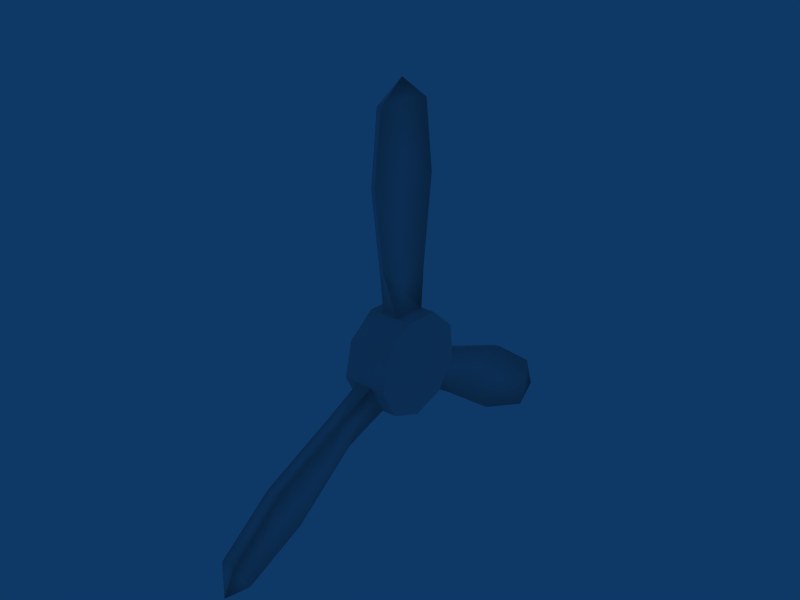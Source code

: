 # Source: BigBomberPropeller.blend  (saved by Blender 2.49.2; exported with 4.5.12 LTS)
import bpy
from mathutils import Matrix  # noqa: F401  (used for matrix-valued properties, if any)

bpy.ops.wm.read_factory_settings(use_empty=True)
scene = bpy.context.scene
scene.name = 'Scene'

# ---- collections
col_collection_1 = bpy.data.collections.new('Collection 1'); scene.collection.children.link(col_collection_1)

# ---- materials (node trees are filled in below, after node groups)
mat_material = bpy.data.materials.new('Material')
mat_material.alpha_threshold = 0.0
mat_material.roughness = 0.5
mat_material.line_color = (0.0, 0.0, 0.0, 1.0)

# ---- material node trees

# ---- world
world_world = bpy.data.worlds.new('World'); scene.world = world_world
world_world.color = (0.05656, 0.2208, 0.4)
world_world.use_sun_shadow = False
world_world.sun_shadow_jitter_overblur = 0.0
world_world.cycles.sampling_method = 'MANUAL'
world_world.cycles.sample_map_resolution = 256

# ---- meshes
me_cylinder_002 = bpy.data.meshes.new('Cylinder.002')
me_cylinder_002.from_pydata([(-0.05941, -1.15, 1.77), (-0.02304, -1.15, 1.77), (0.05539, -0.8124, 1.981), (-0.05941, -0.8124, 1.981), (-0.002011, -1.069, 2.04), (-0.02537, -0.9265, 1.201), (-0.05709, -0.9265, 1.201), (0.05307, -0.4677, 1.488), (-0.05709, -0.4677, 1.488), (-0.02304, -0.513, 0.6123), (-0.05941, -0.513, 0.6123), (0.05539, -0.197, 0.8018), (-0.05941, -0.197, 0.8018), (-0.06378, -0.3356, -0.2733), (-0.06378, -0.09524, -0.4434), (0.06378, -0.3356, -0.2733), (-0.05941, -0.8413, -1.965), (-0.02304, -0.8413, -1.965), (0.05539, -1.179, -1.754), (-0.05941, -1.179, -1.754), (-0.002011, -1.097, -2.024), (-0.02537, -0.4979, -1.471), (-0.05709, -0.4979, -1.471), (0.05307, -0.9567, -1.184), (-0.05709, -0.9567, -1.184), (-0.02304, -0.2334, -0.7888), (-0.05941, -0.2334, -0.7888), (0.05539, -0.543, -0.5872), (-0.05941, -0.543, -0.5872), (-0.183, 0.0003656, -0.0008493), (0.183, 0.0003656, -0.0008493), (-0.183, 0.1899, -0.4064), (0.183, 0.1899, -0.4064), (-0.183, -0.09524, -0.4434), (0.183, -0.09524, -0.4434), (-0.183, -0.3356, -0.2733), (0.183, -0.3356, -0.2733), (-0.183, -0.4188, 0.02424), (0.183, -0.4188, 0.02424), (-0.183, -0.3058, 0.3101), (0.183, -0.3058, 0.3101), (-0.183, -0.0496, 0.4504), (0.183, -0.0496, 0.4504), (-0.183, 0.23, 0.3796), (0.183, 0.23, 0.3796), (-0.183, 0.4022, 0.1308), (-0.183, 0.3863, -0.1796), (0.183, 0.4022, 0.1308), (0.183, 0.3863, -0.1796), (-0.05941, 0.7412, -0.2171), (0.05539, 0.7412, -0.2171), (-0.05941, 0.7476, 0.1739), (-0.02304, 0.7476, 0.1739), (-0.05709, 1.426, -0.3065), (0.05307, 1.426, -0.3065), (-0.05709, 1.426, 0.267), (-0.02537, 1.426, 0.267), (-0.002011, 2.168, -0.01856), (-0.05941, 1.993, -0.23), (0.05539, 1.993, -0.23), (-0.02304, 1.993, 0.1923), (-0.05941, 1.993, 0.1922), (0.06378, 0.4022, 0.1308), (0.06378, 0.23, 0.3796), (0.06378, -0.0496, 0.4504), (0.06378, -0.3058, 0.3101), (0.06378, -0.4188, 0.02424), (0.06378, -0.09524, -0.4434), (0.06378, 0.1899, -0.4064), (0.06378, 0.3863, -0.1796), (-0.06378, 0.4022, 0.1308), (-0.06378, 0.23, 0.3796), (-0.06378, -0.0496, 0.4504), (-0.06378, -0.3058, 0.3101), (-0.06378, -0.4188, 0.02424), (-0.06378, 0.1899, -0.4064), (-0.06378, 0.3863, -0.1796)], [], [(4, 0, 1), (2, 4, 1), (3, 4, 2), (0, 4, 3), (0, 6, 5, 1), (7, 2, 1, 5), (8, 3, 2, 7), (6, 0, 3, 8), (65, 9, 10, 73), (9, 5, 6, 10), (64, 11, 9, 65), (11, 7, 5, 9), (72, 12, 11, 64), (12, 8, 7, 11), (73, 10, 12, 72), (10, 6, 8, 12), (17, 20, 16), (18, 20, 17), (19, 20, 18), (16, 20, 19), (21, 17, 16, 22), (23, 18, 17, 21), (22, 16, 19, 24), (67, 25, 26, 14), (25, 21, 22, 26), (15, 27, 25, 67), (27, 23, 21, 25), (13, 28, 27, 15), (28, 24, 23, 27), (14, 26, 28, 13), (26, 22, 24, 28), (29, 46, 31), (30, 32, 48), (29, 31, 33), (30, 34, 32), (29, 33, 35), (30, 36, 34), (29, 35, 37), (30, 38, 36), (29, 37, 39), (30, 40, 38), (29, 39, 41), (30, 42, 40), (29, 41, 43), (30, 44, 42), (29, 43, 45), (30, 47, 44), (29, 45, 46), (30, 48, 47), (76, 75, 31, 46), (68, 69, 48, 32), (75, 14, 33, 31), (67, 68, 32, 34), (14, 13, 35, 33), (15, 67, 34, 36), (13, 74, 37, 35), (66, 15, 36, 38), (74, 73, 39, 37), (65, 66, 38, 40), (73, 72, 41, 39), (64, 65, 40, 42), (72, 71, 43, 41), (63, 64, 42, 44), (71, 70, 45, 43), (62, 63, 44, 47), (70, 76, 46, 45), (69, 62, 47, 48), (51, 55, 53, 49), (70, 51, 49, 76), (49, 53, 54, 50), (76, 49, 50, 69), (50, 54, 56, 52), (69, 50, 52, 62), (52, 56, 55, 51), (62, 52, 51, 70), (55, 61, 58, 53), (53, 58, 59, 54), (54, 59, 60, 56), (56, 60, 61, 55), (61, 57, 58), (58, 57, 59), (59, 57, 60), (60, 57, 61), (71, 63, 62, 70), (72, 64, 63, 71), (74, 66, 65, 73), (13, 15, 66, 74), (75, 68, 67, 14), (76, 69, 68, 75), (18, 23, 24, 19)])
me_cylinder_002.polygons.foreach_set('use_smooth', [1, 1, 1, 1, 1, 1, 1, 1, 1, 1, 1, 1, 1, 1, 1, 1, 1, 1, 1, 1, 1, 1, 1, 1, 1, 1, 1, 1, 1, 1, 1, 0, 0, 0, 0, 0, 0, 0, 0, 0, 0, 0, 0, 0, 0, 0, 0, 0, 0, 1, 1, 1, 1, 1, 1, 1, 1, 1, 1, 1, 1, 1, 1, 1, 1, 1, 1, 1, 1, 1, 1, 1, 1, 1, 1, 1, 1, 1, 1, 1, 1, 1, 1, 1, 1, 1, 1, 1, 1, 1])
_k = set([(29, 31), (29, 33), (29, 35), (29, 37), (29, 39), (29, 41), (29, 43), (29, 45), (29, 46), (30, 32), (30, 34), (30, 36), (30, 38), (30, 40), (30, 42), (30, 44), (30, 47), (30, 48), (31, 33), (31, 46), (32, 34), (32, 48), (33, 35), (34, 36), (35, 37), (36, 38), (37, 39), (38, 40), (39, 41), (40, 42), (41, 43), (42, 44), (43, 45), (44, 47), (45, 46), (47, 48)])
me_cylinder_002.attributes.new('sharp_edge', 'BOOLEAN', 'EDGE').data.foreach_set('value', [ (min(e.vertices), max(e.vertices)) in _k for e in me_cylinder_002.edges])
_uv = me_cylinder_002.uv_layers.new(name='UVTex')
_uv.uv.foreach_set('vector', [0.4805, 0.6746, 0.4787, 0.6752, 0.4787, 0.6752, 0.4801, 0.6727, 0.4805, 0.6746, 0.4787, 0.6752, 0.4801, 0.6727, 0.4805, 0.6746, 0.4801, 0.6727, 0.4787, 0.6752, 0.4805, 0.6746, 0.4801, 0.6727, 0.4787, 0.6752, 0.4748, 0.6735, 0.4748, 0.6735, 0.4787, 0.6752, 0.4768, 0.6702, 0.4801, 0.6727, 0.4787, 0.6752, 0.4748, 0.6735, 0.4768, 0.6702, 0.4801, 0.6727, 0.4801, 0.6727, 0.4768, 0.6702, 0.4748, 0.6735, 0.4787, 0.6752, 0.4801, 0.6727, 0.4768, 0.6702, 0.4688, 0.669, 0.4708, 0.6705, 0.4708, 0.6705, 0.4688, 0.669, 0.4708, 0.6705, 0.4748, 0.6735, 0.4748, 0.6735, 0.4708, 0.6705, 0.4697, 0.6671, 0.4721, 0.6682, 0.4708, 0.6705, 0.4688, 0.669, 0.4721, 0.6682, 0.4768, 0.6702, 0.4748, 0.6735, 0.4708, 0.6705, 0.4697, 0.6671, 0.4721, 0.6682, 0.4721, 0.6682, 0.4697, 0.6671, 0.4721, 0.6682, 0.4768, 0.6702, 0.4768, 0.6702, 0.4721, 0.6682, 0.4688, 0.669, 0.4708, 0.6705, 0.4721, 0.6682, 0.4697, 0.6671, 0.4708, 0.6705, 0.4748, 0.6735, 0.4768, 0.6702, 0.4721, 0.6682, 0.4533, 0.6729, 0.4529, 0.6748, 0.4533, 0.6729, 0.4547, 0.6754, 0.4529, 0.6748, 0.4533, 0.6729, 0.4547, 0.6754, 0.4529, 0.6748, 0.4547, 0.6754, 0.4533, 0.6729, 0.4529, 0.6748, 0.4547, 0.6754, 0.4567, 0.6704, 0.4533, 0.6729, 0.4533, 0.6729, 0.4567, 0.6704, 0.4586, 0.6738, 0.4547, 0.6754, 0.4533, 0.6729, 0.4567, 0.6704, 0.4567, 0.6704, 0.4533, 0.6729, 0.4547, 0.6754, 0.4586, 0.6738, 0.4636, 0.6674, 0.4613, 0.6684, 0.4613, 0.6684, 0.4636, 0.6674, 0.4613, 0.6684, 0.4567, 0.6704, 0.4567, 0.6704, 0.4613, 0.6684, 0.4648, 0.6692, 0.4627, 0.6707, 0.4613, 0.6684, 0.4636, 0.6674, 0.4627, 0.6707, 0.4586, 0.6738, 0.4567, 0.6704, 0.4613, 0.6684, 0.4648, 0.6692, 0.4627, 0.6707, 0.4627, 0.6707, 0.4648, 0.6692, 0.4627, 0.6707, 0.4586, 0.6738, 0.4586, 0.6738, 0.4627, 0.6707, 0.4636, 0.6674, 0.4613, 0.6684, 0.4627, 0.6707, 0.4648, 0.6692, 0.4613, 0.6684, 0.4567, 0.6704, 0.4586, 0.6738, 0.4627, 0.6707, 0.4667, 0.6667, 0.4654, 0.6639, 0.4639, 0.6653, 0.4667, 0.6667, 0.4639, 0.6653, 0.4654, 0.6639, 0.4667, 0.6667, 0.4639, 0.6653, 0.4636, 0.6674, 0.4667, 0.6667, 0.4636, 0.6674, 0.4639, 0.6653, 0.4667, 0.6667, 0.4636, 0.6674, 0.4648, 0.6692, 0.4667, 0.6667, 0.4648, 0.6692, 0.4636, 0.6674, 0.4667, 0.6667, 0.4648, 0.6692, 0.4668, 0.6698, 0.4667, 0.6667, 0.4668, 0.6698, 0.4648, 0.6692, 0.4667, 0.6667, 0.4668, 0.6698, 0.4688, 0.669, 0.4667, 0.6667, 0.4688, 0.669, 0.4668, 0.6698, 0.4667, 0.6667, 0.4688, 0.669, 0.4697, 0.6671, 0.4667, 0.6667, 0.4697, 0.6671, 0.4688, 0.669, 0.4667, 0.6667, 0.4697, 0.6671, 0.4692, 0.665, 0.4667, 0.6667, 0.4692, 0.665, 0.4697, 0.6671, 0.4667, 0.6667, 0.4692, 0.665, 0.4675, 0.6638, 0.4667, 0.6667, 0.4675, 0.6638, 0.4692, 0.665, 0.4667, 0.6667, 0.4675, 0.6638, 0.4654, 0.6639, 0.4667, 0.6667, 0.4654, 0.6639, 0.4675, 0.6638, 0.4654, 0.6639, 0.4639, 0.6653, 0.4639, 0.6653, 0.4654, 0.6639, 0.4639, 0.6653, 0.4654, 0.6639, 0.4654, 0.6639, 0.4639, 0.6653, 0.4639, 0.6653, 0.4636, 0.6674, 0.4636, 0.6674, 0.4639, 0.6653, 0.4636, 0.6674, 0.4639, 0.6653, 0.4639, 0.6653, 0.4636, 0.6674, 0.4636, 0.6674, 0.4648, 0.6692, 0.4648, 0.6692, 0.4636, 0.6674, 0.4648, 0.6692, 0.4636, 0.6674, 0.4636, 0.6674, 0.4648, 0.6692, 0.4648, 0.6692, 0.4668, 0.6698, 0.4668, 0.6698, 0.4648, 0.6692, 0.4668, 0.6698, 0.4648, 0.6692, 0.4648, 0.6692, 0.4668, 0.6698, 0.4668, 0.6698, 0.4688, 0.669, 0.4688, 0.669, 0.4668, 0.6698, 0.4688, 0.669, 0.4668, 0.6698, 0.4668, 0.6698, 0.4688, 0.669, 0.4688, 0.669, 0.4697, 0.6671, 0.4697, 0.6671, 0.4688, 0.669, 0.4697, 0.6671, 0.4688, 0.669, 0.4688, 0.669, 0.4697, 0.6671, 0.4697, 0.6671, 0.4692, 0.665, 0.4692, 0.665, 0.4697, 0.6671, 0.4692, 0.665, 0.4697, 0.6671, 0.4697, 0.6671, 0.4692, 0.665, 0.4692, 0.665, 0.4675, 0.6638, 0.4675, 0.6638, 0.4692, 0.665, 0.4675, 0.6638, 0.4692, 0.665, 0.4692, 0.665, 0.4675, 0.6638, 0.4675, 0.6638, 0.4654, 0.6639, 0.4654, 0.6639, 0.4675, 0.6638, 0.4654, 0.6639, 0.4675, 0.6638, 0.4675, 0.6638, 0.4654, 0.6639, 0.4678, 0.6612, 0.4685, 0.6562, 0.4646, 0.6562, 0.4652, 0.6613, 0.4675, 0.6638, 0.4678, 0.6612, 0.4652, 0.6613, 0.4654, 0.6639, 0.4652, 0.6613, 0.4646, 0.6562, 0.4646, 0.6562, 0.4652, 0.6613, 0.4654, 0.6639, 0.4652, 0.6613, 0.4652, 0.6613, 0.4654, 0.6639, 0.4652, 0.6613, 0.4646, 0.6562, 0.4685, 0.6562, 0.4678, 0.6612, 0.4654, 0.6639, 0.4652, 0.6613, 0.4678, 0.6612, 0.4675, 0.6638, 0.4678, 0.6612, 0.4685, 0.6562, 0.4685, 0.6562, 0.4678, 0.6612, 0.4675, 0.6638, 0.4678, 0.6612, 0.4678, 0.6612, 0.4675, 0.6638, 0.4685, 0.6562, 0.468, 0.6521, 0.4651, 0.6521, 0.4646, 0.6562, 0.4646, 0.6562, 0.4651, 0.6521, 0.4651, 0.6521, 0.4646, 0.6562, 0.4646, 0.6562, 0.4651, 0.6521, 0.468, 0.6521, 0.4685, 0.6562, 0.4685, 0.6562, 0.468, 0.6521, 0.468, 0.6521, 0.4685, 0.6562, 0.468, 0.6521, 0.4665, 0.6508, 0.4651, 0.6521, 0.4651, 0.6521, 0.4665, 0.6508, 0.4651, 0.6521, 0.4651, 0.6521, 0.4665, 0.6508, 0.468, 0.6521, 0.468, 0.6521, 0.4665, 0.6508, 0.468, 0.6521, 0.4692, 0.665, 0.4692, 0.665, 0.4675, 0.6638, 0.4675, 0.6638, 0.4697, 0.6671, 0.4697, 0.6671, 0.4692, 0.665, 0.4692, 0.665, 0.4668, 0.6698, 0.4668, 0.6698, 0.4688, 0.669, 0.4688, 0.669, 0.4648, 0.6692, 0.4648, 0.6692, 0.4668, 0.6698, 0.4668, 0.6698, 0.4639, 0.6653, 0.4639, 0.6653, 0.4636, 0.6674, 0.4636, 0.6674, 0.4654, 0.6639, 0.4654, 0.6639, 0.4639, 0.6653, 0.4639, 0.6653, 0.4547, 0.6754, 0.4586, 0.6738, 0.4586, 0.6738, 0.4547, 0.6754])
_ca = me_cylinder_002.color_attributes.new('Col', 'BYTE_COLOR', 'CORNER')
_ca.data.foreach_set('color', [1.0, 1.0, 1.0, 1.0, 1.0, 1.0, 1.0, 1.0, 1.0, 1.0, 1.0, 1.0, 1.0, 1.0, 1.0, 1.0, 1.0, 1.0, 1.0, 1.0, 1.0, 1.0, 1.0, 1.0, 1.0, 1.0, 1.0, 1.0, 1.0, 1.0, 1.0, 1.0, 1.0, 1.0, 1.0, 1.0, 1.0, 1.0, 1.0, 1.0, 1.0, 1.0, 1.0, 1.0, 1.0, 1.0, 1.0, 1.0, 1.0, 1.0, 1.0, 1.0, 1.0, 1.0, 1.0, 1.0, 0.9911, 0.9911, 0.9911, 0.9961, 1.0, 1.0, 1.0, 1.0, 1.0, 1.0, 1.0, 1.0, 1.0, 1.0, 1.0, 1.0, 1.0, 1.0, 1.0, 1.0, 1.0, 1.0, 1.0, 1.0, 1.0, 1.0, 1.0, 1.0, 1.0, 1.0, 1.0, 1.0, 1.0, 1.0, 1.0, 1.0, 1.0, 1.0, 1.0, 1.0, 1.0, 1.0, 1.0, 1.0, 1.0, 1.0, 1.0, 1.0, 1.0, 1.0, 1.0, 1.0, 1.0, 1.0, 1.0, 1.0, 1.0, 1.0, 1.0, 1.0, 0.9911, 0.9911, 0.9911, 0.9961, 1.0, 1.0, 1.0, 1.0, 1.0, 1.0, 1.0, 1.0, 0.9911, 0.9911, 0.9911, 0.9961, 0.9911, 0.9911, 0.9911, 0.9961, 1.0, 1.0, 1.0, 1.0, 1.0, 1.0, 1.0, 1.0, 1.0, 1.0, 1.0, 1.0, 1.0, 1.0, 1.0, 1.0, 0.9911, 0.9911, 0.9911, 0.9961, 1.0, 1.0, 1.0, 1.0, 1.0, 1.0, 1.0, 1.0, 1.0, 1.0, 1.0, 1.0, 1.0, 1.0, 1.0, 1.0, 0.9911, 0.9911, 0.9911, 0.9961, 1.0, 1.0, 1.0, 1.0, 1.0, 1.0, 1.0, 1.0, 1.0, 1.0, 1.0, 1.0, 1.0, 1.0, 1.0, 1.0, 1.0, 1.0, 1.0, 1.0, 1.0, 1.0, 1.0, 1.0, 1.0, 1.0, 1.0, 1.0, 1.0, 1.0, 1.0, 1.0, 1.0, 1.0, 1.0, 1.0, 1.0, 1.0, 1.0, 1.0, 1.0, 1.0, 1.0, 1.0, 1.0, 1.0, 1.0, 1.0, 1.0, 1.0, 1.0, 1.0, 1.0, 1.0, 1.0, 1.0, 1.0, 1.0, 1.0, 1.0, 1.0, 1.0, 1.0, 1.0, 1.0, 1.0, 1.0, 1.0, 1.0, 1.0, 1.0, 1.0, 1.0, 1.0, 1.0, 1.0, 1.0, 1.0, 1.0, 1.0, 1.0, 1.0, 1.0, 1.0, 1.0, 1.0, 1.0, 1.0, 1.0, 1.0, 1.0, 1.0, 1.0, 1.0, 1.0, 1.0, 1.0, 1.0, 1.0, 1.0, 1.0, 1.0, 1.0, 1.0, 1.0, 1.0, 1.0, 1.0, 1.0, 1.0, 1.0, 1.0, 0.9911, 0.9911, 0.9911, 0.9961, 1.0, 1.0, 1.0, 1.0, 1.0, 1.0, 1.0, 1.0, 1.0, 1.0, 1.0, 1.0, 1.0, 1.0, 1.0, 1.0, 1.0, 1.0, 1.0, 1.0, 1.0, 1.0, 1.0, 1.0, 1.0, 1.0, 1.0, 1.0, 1.0, 1.0, 1.0, 1.0, 1.0, 1.0, 1.0, 1.0, 1.0, 1.0, 1.0, 1.0, 1.0, 1.0, 1.0, 1.0, 1.0, 1.0, 1.0, 1.0, 0.9911, 0.9911, 0.9911, 0.9961, 1.0, 1.0, 1.0, 1.0, 1.0, 1.0, 1.0, 1.0, 0.9911, 0.9911, 0.9911, 0.9961, 0.9911, 0.9911, 0.9911, 0.9961, 1.0, 1.0, 1.0, 1.0, 1.0, 1.0, 1.0, 1.0, 1.0, 1.0, 1.0, 1.0, 1.0, 1.0, 1.0, 1.0, 0.9911, 0.9911, 0.9911, 0.9961, 1.0, 1.0, 1.0, 1.0, 1.0, 1.0, 1.0, 1.0, 1.0, 1.0, 1.0, 1.0, 1.0, 1.0, 1.0, 1.0, 0.9911, 0.9911, 0.9911, 0.9961, 1.0, 1.0, 1.0, 1.0, 1.0, 1.0, 1.0, 1.0, 1.0, 1.0, 1.0, 1.0, 1.0, 1.0, 1.0, 1.0, 1.0, 1.0, 1.0, 1.0, 1.0, 1.0, 1.0, 1.0, 1.0, 1.0, 1.0, 1.0, 1.0, 1.0, 1.0, 1.0, 1.0, 1.0, 1.0, 1.0, 1.0, 1.0, 1.0, 1.0, 1.0, 1.0, 1.0, 1.0, 1.0, 1.0, 1.0, 1.0, 1.0, 1.0, 1.0, 1.0, 1.0, 1.0, 1.0, 1.0, 1.0, 1.0, 1.0, 1.0, 1.0, 1.0, 1.0, 1.0, 1.0, 1.0, 1.0, 1.0, 1.0, 1.0, 1.0, 1.0, 1.0, 1.0, 1.0, 1.0, 1.0, 1.0, 1.0, 1.0, 1.0, 1.0, 1.0, 1.0, 1.0, 1.0, 1.0, 1.0, 1.0, 1.0, 1.0, 1.0, 1.0, 1.0, 1.0, 1.0, 1.0, 1.0, 1.0, 1.0, 1.0, 1.0, 1.0, 1.0, 1.0, 1.0, 1.0, 1.0, 1.0, 1.0, 1.0, 1.0, 1.0, 1.0, 1.0, 1.0, 1.0, 1.0, 1.0, 1.0, 1.0, 1.0, 1.0, 1.0, 1.0, 1.0, 1.0, 1.0, 1.0, 1.0, 1.0, 1.0, 1.0, 1.0, 1.0, 1.0, 1.0, 1.0, 1.0, 1.0, 1.0, 1.0, 1.0, 1.0, 1.0, 1.0, 1.0, 1.0, 1.0, 1.0, 1.0, 1.0, 1.0, 1.0, 1.0, 1.0, 1.0, 1.0, 1.0, 1.0, 1.0, 1.0, 1.0, 1.0, 1.0, 1.0, 1.0, 1.0, 1.0, 1.0, 1.0, 1.0, 1.0, 1.0, 1.0, 1.0, 1.0, 1.0, 1.0, 1.0, 1.0, 1.0, 1.0, 1.0, 1.0, 1.0, 1.0, 1.0, 1.0, 1.0, 1.0, 1.0, 1.0, 1.0, 1.0, 1.0, 1.0, 1.0, 1.0, 1.0, 1.0, 1.0, 1.0, 1.0, 1.0, 1.0, 1.0, 1.0, 1.0, 1.0, 1.0, 1.0, 1.0, 1.0, 1.0, 1.0, 1.0, 1.0, 1.0, 1.0, 1.0, 1.0, 1.0, 1.0, 1.0, 1.0, 1.0, 1.0, 1.0, 1.0, 1.0, 1.0, 1.0, 1.0, 1.0, 1.0, 1.0, 1.0, 1.0, 1.0, 1.0, 1.0, 1.0, 1.0, 1.0, 1.0, 1.0, 1.0, 1.0, 1.0, 1.0, 1.0, 1.0, 1.0, 1.0, 1.0, 1.0, 1.0, 1.0, 1.0, 1.0, 1.0, 1.0, 1.0, 1.0, 1.0, 1.0, 1.0, 1.0, 1.0, 1.0, 1.0, 1.0, 1.0, 1.0, 1.0, 1.0, 1.0, 1.0, 1.0, 1.0, 1.0, 1.0, 1.0, 1.0, 1.0, 1.0, 1.0, 1.0, 1.0, 1.0, 1.0, 1.0, 1.0, 1.0, 1.0, 1.0, 1.0, 1.0, 1.0, 1.0, 1.0, 1.0, 1.0, 1.0, 1.0, 1.0, 1.0, 1.0, 1.0, 1.0, 1.0, 1.0, 1.0, 1.0, 1.0, 1.0, 1.0, 1.0, 1.0, 1.0, 1.0, 1.0, 1.0, 1.0, 1.0, 1.0, 1.0, 1.0, 1.0, 1.0, 1.0, 1.0, 1.0, 1.0, 1.0, 1.0, 1.0, 1.0, 1.0, 1.0, 1.0, 1.0, 1.0, 1.0, 1.0, 1.0, 1.0, 1.0, 1.0, 1.0, 1.0, 1.0, 1.0, 1.0, 1.0, 1.0, 1.0, 1.0, 1.0, 1.0, 1.0, 1.0, 1.0, 1.0, 1.0, 1.0, 1.0, 1.0, 1.0, 1.0, 1.0, 1.0, 1.0, 1.0, 1.0, 1.0, 1.0, 1.0, 1.0, 1.0, 1.0, 1.0, 1.0, 1.0, 1.0, 1.0, 1.0, 1.0, 1.0, 1.0, 1.0, 1.0, 1.0, 1.0, 1.0, 1.0, 1.0, 1.0, 1.0, 1.0, 1.0, 1.0, 1.0, 1.0, 1.0, 1.0, 1.0, 1.0, 1.0, 1.0, 1.0, 1.0, 1.0, 1.0, 1.0, 1.0, 1.0, 1.0, 1.0, 1.0, 1.0, 1.0, 1.0, 1.0, 1.0, 1.0, 1.0, 1.0, 1.0, 1.0, 1.0, 1.0, 1.0, 1.0, 1.0, 1.0, 1.0, 1.0, 1.0, 1.0, 1.0, 1.0, 1.0, 1.0, 1.0, 1.0, 1.0, 1.0, 1.0, 1.0, 1.0, 1.0, 1.0, 1.0, 1.0, 1.0, 1.0, 1.0, 1.0, 1.0, 1.0, 1.0, 1.0, 1.0, 1.0, 1.0, 1.0, 1.0, 1.0, 1.0, 1.0, 1.0, 1.0, 1.0, 1.0, 1.0, 1.0, 1.0, 1.0, 1.0, 1.0, 1.0, 1.0, 1.0, 1.0, 1.0, 1.0, 1.0, 1.0, 1.0, 1.0, 1.0, 1.0, 1.0, 1.0, 1.0, 1.0, 1.0, 1.0, 1.0, 1.0, 1.0, 1.0, 1.0, 1.0, 1.0, 1.0, 1.0, 1.0, 1.0, 1.0, 1.0, 1.0, 1.0, 1.0, 1.0, 1.0, 1.0, 1.0, 1.0, 1.0, 1.0, 1.0, 1.0, 1.0, 1.0, 1.0, 1.0, 1.0, 1.0, 1.0, 1.0, 1.0, 1.0, 1.0, 1.0, 1.0, 1.0, 1.0, 1.0, 1.0, 1.0, 1.0, 1.0, 1.0, 1.0, 1.0, 1.0, 1.0, 1.0, 1.0, 1.0, 1.0, 1.0, 1.0, 1.0, 1.0, 1.0, 1.0, 1.0, 1.0, 1.0, 1.0, 1.0, 1.0, 1.0, 1.0, 1.0, 1.0, 1.0, 1.0, 1.0, 1.0, 1.0, 1.0, 1.0, 1.0, 1.0, 1.0, 1.0, 1.0, 1.0, 1.0, 1.0, 1.0, 1.0, 1.0, 1.0, 1.0, 1.0, 1.0, 1.0, 1.0, 1.0, 1.0, 1.0, 1.0, 1.0, 1.0, 1.0, 1.0, 1.0, 1.0, 1.0, 1.0, 1.0, 1.0, 1.0, 1.0, 1.0, 1.0, 1.0, 1.0, 1.0, 1.0, 1.0, 1.0, 1.0, 1.0, 1.0, 1.0, 1.0, 1.0, 1.0, 1.0, 1.0, 1.0, 1.0, 1.0, 1.0, 1.0, 1.0, 1.0, 1.0, 1.0, 1.0, 1.0, 1.0, 1.0, 1.0, 1.0, 1.0, 1.0, 0.9911, 0.9911, 0.9911, 0.9961, 1.0, 1.0, 1.0, 1.0, 1.0, 1.0, 1.0, 1.0, 0.9911, 0.9911, 0.9911, 0.9961, 1.0, 1.0, 1.0, 1.0, 0.9911, 0.9911, 0.9911, 0.9961, 0.9911, 0.9911, 0.9911, 0.9961, 1.0, 1.0, 1.0, 1.0, 1.0, 1.0, 1.0, 1.0, 1.0, 1.0, 1.0, 1.0, 0.9911, 0.9911, 0.9911, 0.9961, 1.0, 1.0, 1.0, 1.0, 1.0, 1.0, 1.0, 1.0, 1.0, 1.0, 1.0, 1.0, 1.0, 1.0, 1.0, 1.0, 1.0, 1.0, 1.0, 1.0, 1.0, 1.0, 1.0, 1.0, 1.0, 1.0, 1.0, 1.0, 1.0, 1.0, 1.0, 1.0, 1.0, 1.0, 1.0, 1.0, 1.0, 1.0, 1.0, 1.0, 1.0, 1.0, 1.0, 1.0, 1.0, 1.0, 1.0, 1.0, 1.0, 1.0, 1.0, 1.0, 1.0, 1.0, 1.0, 1.0, 0.9911, 0.9911, 0.9911, 0.9961, 1.0, 1.0, 1.0, 1.0, 1.0, 1.0, 1.0, 1.0, 1.0, 1.0, 1.0, 1.0, 1.0, 1.0, 1.0, 1.0, 1.0, 1.0, 1.0, 1.0, 1.0, 1.0, 1.0, 1.0, 1.0, 1.0, 1.0, 1.0, 1.0, 1.0, 1.0, 1.0, 1.0, 1.0, 1.0, 1.0, 1.0, 1.0, 1.0, 1.0, 1.0, 1.0, 1.0, 1.0, 1.0, 1.0, 1.0, 1.0, 1.0, 1.0, 1.0, 1.0, 1.0, 1.0, 1.0, 1.0, 1.0, 1.0, 1.0, 1.0, 1.0, 1.0, 1.0, 1.0, 1.0, 1.0, 1.0, 1.0, 1.0, 1.0, 1.0, 1.0, 1.0, 1.0, 1.0, 1.0, 1.0, 1.0, 1.0, 1.0, 1.0, 1.0, 1.0, 1.0, 1.0, 1.0, 1.0, 1.0, 1.0, 1.0, 1.0, 1.0, 1.0, 1.0, 1.0, 1.0, 1.0, 1.0, 1.0, 1.0, 1.0, 1.0, 1.0, 1.0, 1.0, 1.0, 1.0, 1.0, 1.0, 1.0, 1.0, 1.0, 1.0, 1.0, 1.0, 1.0, 1.0, 1.0, 1.0, 1.0, 1.0, 1.0, 1.0, 1.0, 1.0, 1.0, 1.0, 1.0, 1.0, 1.0, 1.0, 1.0, 1.0, 1.0, 1.0, 1.0, 1.0, 1.0, 1.0, 1.0, 1.0, 1.0, 1.0, 1.0, 1.0, 1.0, 1.0, 1.0, 1.0, 1.0, 1.0, 1.0, 1.0, 1.0, 1.0, 1.0, 1.0, 1.0, 1.0, 1.0, 1.0, 1.0, 1.0, 1.0, 1.0, 1.0, 1.0, 1.0, 1.0, 1.0, 1.0, 1.0])
me_cylinder_002.materials.append(mat_material)
me_cylinder_002.use_remesh_preserve_volume = False
me_cylinder_002.use_remesh_preserve_attributes = False
me_cylinder_002.use_mirror_vertex_groups = False
me_cylinder_002.update()

# ---- objects
ob_cylinder_002 = bpy.data.objects.new('Cylinder.002', me_cylinder_002)

# ---- transforms, parenting, visibility, modifiers, constraints
ob_cylinder_002.location = (0.0, 0.0, 0.0)
ob_cylinder_002.rotation_euler = (1.571, 0.0, 0.0)
ob_cylinder_002.scale = (1.906, 1.906, 1.76)
ob_cylinder_002.lock_rotations_4d = False
ob_cylinder_002.empty_display_type = 'ARROWS'
ob_cylinder_002.lineart.crease_threshold = 0.0
_m = ob_cylinder_002.modifiers.new('EdgeSplit', 'EDGE_SPLIT')
_m.split_angle = 1.403
_m.use_edge_angle = False

# ---- collection membership
col_collection_1.objects.link(ob_cylinder_002)

# ---- scene / render settings (as saved in the file)
scene.frame_start = 1; scene.frame_end = 250; scene.frame_set(1)
scene.render.engine = 'BLENDER_EEVEE_NEXT'
scene.render.image_settings.file_format = 'JPEG'
scene.render.image_settings.color_mode = 'RGB'
scene.render.image_settings.compression = 90
scene.render.resolution_x = 800
scene.render.resolution_y = 600
scene.render.pixel_aspect_x = 100.0
scene.render.pixel_aspect_y = 100.0
scene.render.fps = 25
scene.render.dither_intensity = 0.0
scene.render.use_compositing = False
scene.render.use_sequencer = False
scene.render.bake_margin = 2
scene.render.bake_bias = 0.0
scene.render.use_stamp_time = False
scene.render.use_stamp_date = False
scene.render.use_stamp_frame = False
scene.render.use_stamp_camera = False
scene.render.use_stamp_scene = False
scene.render.use_stamp_filename = False
scene.render.use_stamp_render_time = False
scene.render.stamp_font_size = 0
scene.cycles.use_denoising = False
scene.cycles.samples = 10
scene.cycles.sampling_pattern = 'TABULATED_SOBOL'
scene.cycles.light_sampling_threshold = 0.0
scene.cycles.use_adaptive_sampling = False
scene.cycles.use_light_tree = False
scene.cycles.blur_glossy = 0.0
scene.cycles.volume_bounces = 1
scene.cycles.pixel_filter_type = 'GAUSSIAN'
scene.cycles.sample_clamp_indirect = 0.0
scene.view_settings.view_transform = 'Raw'
bpy.context.view_layer.update()

# ---- added for rendering (the .blend has no active camera): camera
cam_auto = bpy.data.cameras.new('AutoCamera')
cam_auto.lens = 50.0
cam_auto.sensor_width = 36.0
cam_auto.clip_end = 1000.0
ob_auto_camera = bpy.data.objects.new('AutoCamera', cam_auto)
scene.collection.objects.link(ob_auto_camera)
ob_auto_camera.location = (8.89003, -10.6821, 8.05389)
ob_auto_camera.rotation_euler = (1.09748, -7.21219e-08, 0.694738)
scene.camera = ob_auto_camera
bpy.context.view_layer.update()
